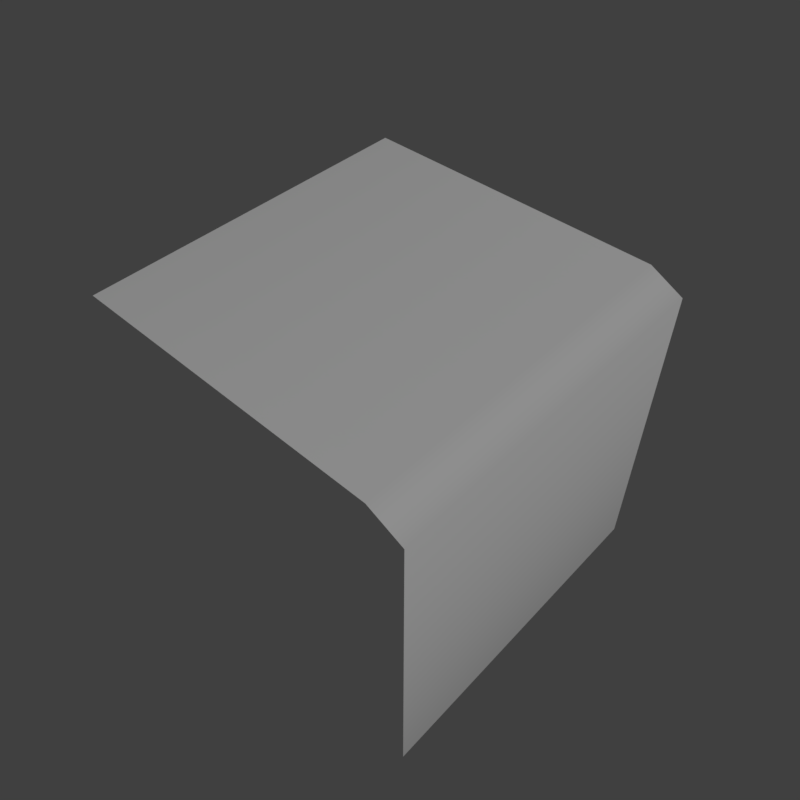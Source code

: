 # Source: grass_autumn_side.blend  (saved by Blender 2.79.0; exported with 4.5.12 LTS)
import bpy
from mathutils import Matrix  # noqa: F401  (used for matrix-valued properties, if any)

bpy.ops.wm.read_factory_settings(use_empty=True)
scene = bpy.context.scene
scene.name = 'Scene'

# ---- collections
col_collection_1 = bpy.data.collections.new('Collection 1'); scene.collection.children.link(col_collection_1)

# ---- materials (node trees are filled in below, after node groups)
mat_grass_autumn = bpy.data.materials.new('grass_autumn')
mat_grass_autumn.alpha_threshold = 0.0
mat_grass_autumn.use_transparent_shadow = False
mat_grass_autumn.roughness = 0.5

# ---- material node trees

# ---- world
world_world = bpy.data.worlds.new('World'); scene.world = world_world
world_world.color = (0.05088, 0.05088, 0.05088)
world_world.use_sun_shadow = False
world_world.sun_shadow_jitter_overblur = 0.0
world_world.cycles.sampling_method = 'MANUAL'

# ---- cameras
cam_camera = bpy.data.cameras.new('Camera')
cam_camera.clip_end = 100.0
cam_camera.lens = 35.0
cam_camera.sensor_width = 32.0
cam_camera.sensor_height = 18.0
cam_camera.display_size = 2.0
cam_camera.dof.focus_distance = 0.0
cam_camera.dof.aperture_fstop = 128.0
cam_camera.dof.aperture_blades = 6

# ---- lights
light_hemi = bpy.data.lights.new('Hemi', 'SUN')
light_hemi.transmission_factor = 0.0
light_hemi.angle = 0.1993
light_hemi.energy = 1.0
light_hemi.shadow_buffer_clip_start = 0.5
light_hemi.shadow_soft_size = 0.1
light_hemi.shadow_cascade_max_distance = 1000.0

# ---- meshes
me_grassautumnside = bpy.data.meshes.new('GrassAutumnSide')
me_grassautumnside.from_pydata([(0.8, -1.0, -8.941e-08), (0.8, 1.0, -8.941e-08), (1.0, -1.0, -2.0), (1.0, 1.0, -2.0), (-1.0, -1.0, -8.941e-08), (-1.0, 1.0, -8.941e-08), (1.0, -1.0, -0.1), (1.0, 1.0, -0.1)], [], [(6, 7, 1, 0), (1, 5, 4, 0), (6, 2, 3, 7)])
me_grassautumnside.polygons.foreach_set('use_smooth', [True] * 3)
_uv = me_grassautumnside.uv_layers.new(name='UVMap')
_uv.uv.foreach_set('vector', [0.25, 0.004883, 0.75, 0.004883, 0.75, 0.05, 0.25, 0.05, 0.5, 0.55, 0.5, 1.0, 0.0, 1.0, 0.0, 0.55, 0.5125, 0.9875, 0.5125, 0.5125, 0.9875, 0.5125, 0.9875, 0.9875])
me_grassautumnside.materials.append(mat_grass_autumn)
me_grassautumnside.use_remesh_preserve_volume = False
me_grassautumnside.use_remesh_preserve_attributes = False
me_grassautumnside.use_mirror_vertex_groups = False
me_grassautumnside.use_paint_bone_selection = False
me_grassautumnside.use_paint_mask = True
me_grassautumnside.update()
me_grasssidecollider = bpy.data.meshes.new('GrassSideCollider')
me_grasssidecollider.from_pydata([(1.0, -1.0, -2.0), (1.0, 1.0, -2.0), (-1.0, -1.0, -8.941e-08), (-1.0, 1.0, -8.941e-08), (1.0, -1.0, 0.0), (1.0, 1.0, 0.0)], [], [(4, 0, 1, 5), (5, 3, 2, 4)])
me_grasssidecollider.polygons.foreach_set('use_smooth', [True] * 2)
_uv = me_grasssidecollider.uv_layers.new(name='UVMap')
_uv.uv.foreach_set('vector', [0.3094, 0.01156, 0.3095, 0.01983, 0.3095, 0.01983, 0.3094, 0.01156, 0.3333, 0.0124, 0.3333, 0.3333, 0.6667, 0.3333, 0.6667, 0.0124])
me_grasssidecollider.use_remesh_preserve_volume = False
me_grasssidecollider.use_remesh_preserve_attributes = False
me_grasssidecollider.use_mirror_vertex_groups = False
me_grasssidecollider.use_paint_bone_selection = False
me_grasssidecollider.use_paint_mask = True
me_grasssidecollider.update()

# ---- objects
ob_camera = bpy.data.objects.new('Camera', cam_camera)
ob_hemi = bpy.data.objects.new('Hemi', light_hemi)
ob_grassautumnside = bpy.data.objects.new('GrassAutumnSide', me_grassautumnside)
ob_grassautumnsidecollider__colonly = bpy.data.objects.new('GrassAutumnSideCollider -colonly', me_grasssidecollider)

# ---- transforms, parenting, visibility, modifiers, constraints
ob_camera.location = (2.259, -2.378, 2.613)
ob_camera.rotation_euler = (0.7716, -2.034e-06, 0.7491)
ob_camera.hide_viewport = True
ob_camera.lineart.crease_threshold = 0.0
ob_hemi.location = (0.0, 0.0, 0.0)
ob_hemi.rotation_euler = (-0.588, 0.4478, -0.281)
ob_hemi.hide_viewport = True
ob_hemi.lineart.crease_threshold = 0.0
ob_grassautumnside.location = (0.0, 0.0, 0.0)
ob_grassautumnside.lineart.crease_threshold = 0.0
ob_grassautumnsidecollider__colonly.parent = ob_grassautumnside
ob_grassautumnsidecollider__colonly.location = (0.0, 0.0, 0.0)
ob_grassautumnsidecollider__colonly.hide_render = True
ob_grassautumnsidecollider__colonly.display_type = 'WIRE'
ob_grassautumnsidecollider__colonly.show_wire = True
ob_grassautumnsidecollider__colonly.show_all_edges = True
ob_grassautumnsidecollider__colonly.lineart.crease_threshold = 0.0

# ---- collection membership
col_collection_1.objects.link(ob_camera)
col_collection_1.objects.link(ob_hemi)
col_collection_1.objects.link(ob_grassautumnside)
col_collection_1.objects.link(ob_grassautumnsidecollider__colonly)

# ---- scene / render settings (as saved in the file)
scene.camera = ob_camera
scene.frame_start = 1; scene.frame_end = 250; scene.frame_set(144)
scene.render.engine = 'BLENDER_EEVEE_NEXT'
scene.render.resolution_x = 256
scene.render.resolution_y = 256
scene.render.resolution_percentage = 50
scene.render.dither_intensity = 0.0
scene.render.film_transparent = True
scene.cycles.use_denoising = False
scene.cycles.samples = 128
scene.cycles.sampling_pattern = 'TABULATED_SOBOL'
scene.cycles.use_adaptive_sampling = False
scene.cycles.use_light_tree = False
scene.cycles.blur_glossy = 0.0
scene.cycles.sample_clamp_indirect = 0.0
scene.view_settings.view_transform = 'Standard'
bpy.context.view_layer.update()
